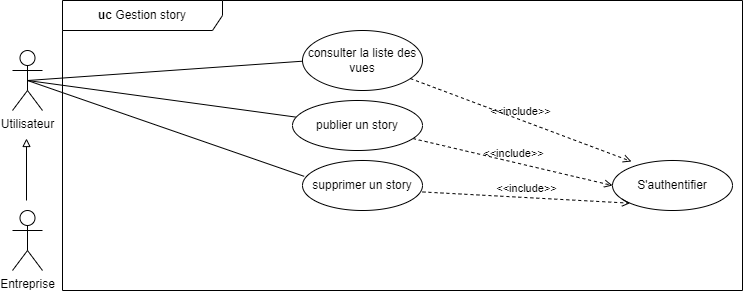

The diagram above was exported from draw.io. Its source (the exported page's mxGraphModel, read from the mxfile embedded in the PNG):
<mxGraphModel dx="1036" dy="606" grid="1" gridSize="10" guides="1" tooltips="1" connect="1" arrows="1" fold="1" page="1" pageScale="1" pageWidth="827" pageHeight="1169" math="0" shadow="0">
  <root>
    <mxCell id="0" />
    <mxCell id="1" parent="0" />
    <mxCell id="64h6jpxEdhvU-3GYfL0T-1" value="Utilisateur" style="shape=umlActor;verticalLabelPosition=bottom;verticalAlign=top;html=1;outlineConnect=0;" parent="1" vertex="1">
      <mxGeometry x="40" y="230" width="30" height="60" as="geometry" />
    </mxCell>
    <mxCell id="64h6jpxEdhvU-3GYfL0T-4" value="" style="endArrow=none;html=1;rounded=0;exitX=0.5;exitY=0.5;exitDx=0;exitDy=0;exitPerimeter=0;" parent="1" source="64h6jpxEdhvU-3GYfL0T-1" edge="1" target="64h6jpxEdhvU-3GYfL0T-5">
      <mxGeometry width="50" height="50" relative="1" as="geometry">
        <mxPoint x="140" y="338.691304347826" as="sourcePoint" />
        <mxPoint x="290" y="330" as="targetPoint" />
      </mxGeometry>
    </mxCell>
    <mxCell id="64h6jpxEdhvU-3GYfL0T-12" value="" style="endArrow=none;html=1;rounded=0;exitX=0.5;exitY=0.5;exitDx=0;exitDy=0;exitPerimeter=0;entryX=0.014;entryY=0.317;entryDx=0;entryDy=0;entryPerimeter=0;" parent="1" source="64h6jpxEdhvU-3GYfL0T-1" target="64h6jpxEdhvU-3GYfL0T-13" edge="1">
      <mxGeometry width="50" height="50" relative="1" as="geometry">
        <mxPoint x="210" y="270" as="sourcePoint" />
        <mxPoint x="345" y="240" as="targetPoint" />
      </mxGeometry>
    </mxCell>
    <mxCell id="64h6jpxEdhvU-3GYfL0T-14" value="" style="endArrow=none;html=1;rounded=0;exitX=0.5;exitY=0.5;exitDx=0;exitDy=0;exitPerimeter=0;" parent="1" source="64h6jpxEdhvU-3GYfL0T-1" edge="1">
      <mxGeometry width="50" height="50" relative="1" as="geometry">
        <mxPoint x="330" y="39" as="sourcePoint" />
        <mxPoint x="340" y="240" as="targetPoint" />
      </mxGeometry>
    </mxCell>
    <mxCell id="64h6jpxEdhvU-3GYfL0T-15" value="consulter la liste des vues" style="ellipse;whiteSpace=wrap;html=1;" parent="1" vertex="1">
      <mxGeometry x="330" y="210" width="120" height="60" as="geometry" />
    </mxCell>
    <mxCell id="64h6jpxEdhvU-3GYfL0T-16" value="S'authentifier" style="ellipse;whiteSpace=wrap;html=1;" parent="1" vertex="1">
      <mxGeometry x="640" y="340" width="120" height="50" as="geometry" />
    </mxCell>
    <mxCell id="64h6jpxEdhvU-3GYfL0T-17" value="&amp;lt;&amp;lt;include&amp;gt;&amp;gt;" style="html=1;verticalAlign=bottom;labelBackgroundColor=none;endArrow=open;endFill=0;dashed=1;rounded=0;entryX=0.158;entryY=0.02;entryDx=0;entryDy=0;entryPerimeter=0;" parent="1" source="64h6jpxEdhvU-3GYfL0T-15" target="64h6jpxEdhvU-3GYfL0T-16" edge="1">
      <mxGeometry width="160" relative="1" as="geometry">
        <mxPoint x="520" y="270" as="sourcePoint" />
        <mxPoint x="680" y="270" as="targetPoint" />
      </mxGeometry>
    </mxCell>
    <mxCell id="64h6jpxEdhvU-3GYfL0T-18" value="&amp;lt;&amp;lt;include&amp;gt;&amp;gt;" style="html=1;verticalAlign=bottom;labelBackgroundColor=none;endArrow=open;endFill=0;dashed=1;rounded=0;entryX=0;entryY=1;entryDx=0;entryDy=0;exitX=1;exitY=0.629;exitDx=0;exitDy=0;exitPerimeter=0;" parent="1" source="64h6jpxEdhvU-3GYfL0T-13" target="64h6jpxEdhvU-3GYfL0T-16" edge="1">
      <mxGeometry width="160" relative="1" as="geometry">
        <mxPoint x="400" y="660" as="sourcePoint" />
        <mxPoint x="621" y="743" as="targetPoint" />
      </mxGeometry>
    </mxCell>
    <mxCell id="64h6jpxEdhvU-3GYfL0T-19" value="&amp;lt;&amp;lt;include&amp;gt;&amp;gt;" style="html=1;verticalAlign=bottom;labelBackgroundColor=none;endArrow=open;endFill=0;dashed=1;rounded=0;entryX=0;entryY=0.5;entryDx=0;entryDy=0;" parent="1" source="64h6jpxEdhvU-3GYfL0T-5" target="64h6jpxEdhvU-3GYfL0T-16" edge="1">
      <mxGeometry width="160" relative="1" as="geometry">
        <mxPoint x="440" y="288.5" as="sourcePoint" />
        <mxPoint x="661" y="371.5" as="targetPoint" />
      </mxGeometry>
    </mxCell>
    <mxCell id="64h6jpxEdhvU-3GYfL0T-20" value="&lt;b&gt;uc &lt;/b&gt;Gestion story" style="shape=umlFrame;whiteSpace=wrap;html=1;pointerEvents=0;recursiveResize=0;container=1;collapsible=0;width=160;" parent="1" vertex="1">
      <mxGeometry x="90" y="180" width="680" height="290" as="geometry" />
    </mxCell>
    <mxCell id="64h6jpxEdhvU-3GYfL0T-13" value="supprimer un story" style="ellipse;whiteSpace=wrap;html=1;" parent="64h6jpxEdhvU-3GYfL0T-20" vertex="1">
      <mxGeometry x="240" y="160" width="120" height="50" as="geometry" />
    </mxCell>
    <mxCell id="64h6jpxEdhvU-3GYfL0T-5" value="publier un story" style="ellipse;whiteSpace=wrap;html=1;" parent="64h6jpxEdhvU-3GYfL0T-20" vertex="1">
      <mxGeometry x="230" y="100" width="130" height="50" as="geometry" />
    </mxCell>
    <mxCell id="oeljDtP343B8kO7d0knu-2" value="" style="endArrow=block;html=1;rounded=0;endFill=0;" edge="1" parent="1">
      <mxGeometry width="50" height="50" relative="1" as="geometry">
        <mxPoint x="54" y="380" as="sourcePoint" />
        <mxPoint x="54" y="318" as="targetPoint" />
      </mxGeometry>
    </mxCell>
    <mxCell id="oeljDtP343B8kO7d0knu-3" value="Entreprise" style="shape=umlActor;verticalLabelPosition=bottom;verticalAlign=top;html=1;outlineConnect=0;" vertex="1" parent="1">
      <mxGeometry x="40" y="390" width="30" height="60" as="geometry" />
    </mxCell>
  </root>
</mxGraphModel>